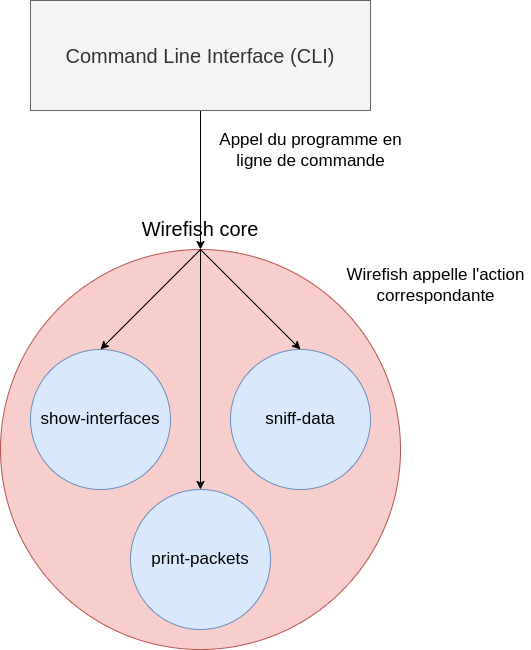

The diagram above was exported from draw.io. Its source (the exported page's mxGraphModel, read from the mxfile embedded in the PNG):
<mxGraphModel dx="1422" dy="639" grid="1" gridSize="10" guides="1" tooltips="1" connect="1" arrows="1" fold="1" page="1" pageScale="1" pageWidth="1169" pageHeight="827" math="0" shadow="0">
  <root>
    <mxCell id="0" />
    <mxCell id="1" parent="0" />
    <mxCell id="AwK52Xk6qhO2T8Gx_HIX-1" value="&lt;font style=&quot;font-size: 20px&quot;&gt;Wirefish core&lt;/font&gt;" style="ellipse;whiteSpace=wrap;html=1;aspect=fixed;verticalAlign=top;spacingBottom=0;spacingTop=-39;fillColor=#f8cecc;strokeColor=#b85450;" parent="1" vertex="1">
      <mxGeometry x="410" y="339" width="400" height="400" as="geometry" />
    </mxCell>
    <mxCell id="AwK52Xk6qhO2T8Gx_HIX-6" style="edgeStyle=orthogonalEdgeStyle;rounded=0;orthogonalLoop=1;jettySize=auto;html=1;entryX=0.5;entryY=0;entryDx=0;entryDy=0;" parent="1" source="AwK52Xk6qhO2T8Gx_HIX-2" target="AwK52Xk6qhO2T8Gx_HIX-1" edge="1">
      <mxGeometry relative="1" as="geometry" />
    </mxCell>
    <mxCell id="AwK52Xk6qhO2T8Gx_HIX-2" value="Command Line Interface (CLI)" style="rounded=0;whiteSpace=wrap;html=1;fontSize=20;fillColor=#f5f5f5;fontColor=#333333;strokeColor=#666666;" parent="1" vertex="1">
      <mxGeometry x="440" y="90" width="340" height="110" as="geometry" />
    </mxCell>
    <mxCell id="AwK52Xk6qhO2T8Gx_HIX-4" value="show-interfaces" style="ellipse;whiteSpace=wrap;html=1;aspect=fixed;fontSize=17;fillColor=#dae8fc;strokeColor=#6c8ebf;" parent="1" vertex="1">
      <mxGeometry x="440" y="439" width="140" height="140" as="geometry" />
    </mxCell>
    <mxCell id="AwK52Xk6qhO2T8Gx_HIX-5" value="sniff-data" style="ellipse;whiteSpace=wrap;html=1;aspect=fixed;fontSize=17;fillColor=#dae8fc;strokeColor=#6c8ebf;" parent="1" vertex="1">
      <mxGeometry x="640" y="439" width="140" height="140" as="geometry" />
    </mxCell>
    <mxCell id="AwK52Xk6qhO2T8Gx_HIX-8" value="" style="endArrow=classic;html=1;rounded=0;exitX=0.5;exitY=0;exitDx=0;exitDy=0;entryX=0.5;entryY=0;entryDx=0;entryDy=0;" parent="1" source="AwK52Xk6qhO2T8Gx_HIX-1" target="AwK52Xk6qhO2T8Gx_HIX-4" edge="1">
      <mxGeometry width="50" height="50" relative="1" as="geometry">
        <mxPoint x="520" y="480" as="sourcePoint" />
        <mxPoint x="570" y="430" as="targetPoint" />
      </mxGeometry>
    </mxCell>
    <mxCell id="AwK52Xk6qhO2T8Gx_HIX-9" value="" style="endArrow=classic;html=1;rounded=0;exitX=0.5;exitY=0;exitDx=0;exitDy=0;entryX=0.5;entryY=0;entryDx=0;entryDy=0;" parent="1" source="AwK52Xk6qhO2T8Gx_HIX-1" target="AwK52Xk6qhO2T8Gx_HIX-5" edge="1">
      <mxGeometry width="50" height="50" relative="1" as="geometry">
        <mxPoint x="590" y="349" as="sourcePoint" />
        <mxPoint x="539.8057925430915" y="455.66269084593023" as="targetPoint" />
      </mxGeometry>
    </mxCell>
    <mxCell id="p-7czsNlChFh7VvQeIWc-1" value="print-packets" style="ellipse;whiteSpace=wrap;html=1;aspect=fixed;fontSize=17;fillColor=#dae8fc;strokeColor=#6c8ebf;" parent="1" vertex="1">
      <mxGeometry x="540" y="579" width="140" height="140" as="geometry" />
    </mxCell>
    <mxCell id="p-7czsNlChFh7VvQeIWc-2" value="" style="endArrow=classic;html=1;rounded=0;exitX=0.5;exitY=0;exitDx=0;exitDy=0;entryX=0.5;entryY=0;entryDx=0;entryDy=0;" parent="1" source="AwK52Xk6qhO2T8Gx_HIX-1" target="p-7czsNlChFh7VvQeIWc-1" edge="1">
      <mxGeometry width="50" height="50" relative="1" as="geometry">
        <mxPoint x="620" y="349" as="sourcePoint" />
        <mxPoint x="720" y="449" as="targetPoint" />
      </mxGeometry>
    </mxCell>
    <mxCell id="p-7czsNlChFh7VvQeIWc-6" value="Appel du programme en&lt;br&gt;ligne de commande" style="text;html=1;align=center;verticalAlign=middle;resizable=0;points=[];autosize=1;strokeColor=none;fillColor=none;fontSize=17;" parent="1" vertex="1">
      <mxGeometry x="620" y="215" width="200" height="50" as="geometry" />
    </mxCell>
    <mxCell id="p-7czsNlChFh7VvQeIWc-7" value="Wirefish appelle l'action&lt;br&gt;correspondante" style="text;html=1;align=center;verticalAlign=middle;resizable=0;points=[];autosize=1;strokeColor=none;fillColor=none;fontSize=17;" parent="1" vertex="1">
      <mxGeometry x="750" y="350" width="190" height="50" as="geometry" />
    </mxCell>
  </root>
</mxGraphModel>